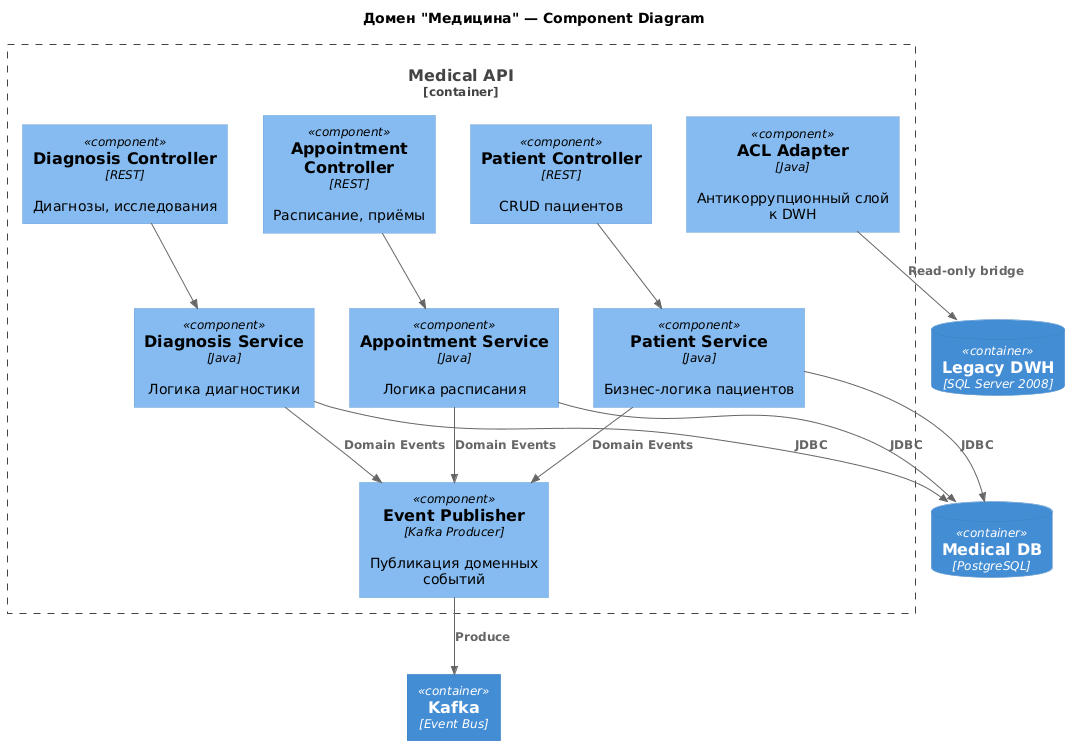

The diagram above was rendered by PlantUML. Its source (embedded in the PNG):
@startuml
!include https://raw.githubusercontent.com/plantuml-stdlib/C4-PlantUML/master/C4_Component.puml

title Домен "Медицина" — Component Diagram

Container_Boundary(med_api, "Medical API") {
    Component(patient_ctrl, "Patient Controller", "REST", "CRUD пациентов")
    Component(appointment_ctrl, "Appointment Controller", "REST", "Расписание, приёмы")
    Component(diagnosis_ctrl, "Diagnosis Controller", "REST", "Диагнозы, исследования")
    Component(patient_svc, "Patient Service", "Java", "Бизнес-логика пациентов")
    Component(appt_svc, "Appointment Service", "Java", "Логика расписания")
    Component(diag_svc, "Diagnosis Service", "Java", "Логика диагностики")
    Component(event_pub, "Event Publisher", "Kafka Producer", "Публикация доменных событий")
    Component(acl, "ACL Adapter", "Java", "Антикоррупционный слой к DWH")
}

ContainerDb(med_db, "Medical DB", "PostgreSQL")
Container(kafka, "Kafka", "Event Bus")
ContainerDb(dwh, "Legacy DWH", "SQL Server 2008")

Rel(patient_ctrl, patient_svc, "")
Rel(appointment_ctrl, appt_svc, "")
Rel(diagnosis_ctrl, diag_svc, "")

Rel(patient_svc, med_db, "JDBC")
Rel(appt_svc, med_db, "JDBC")
Rel(diag_svc, med_db, "JDBC")

Rel(patient_svc, event_pub, "Domain Events")
Rel(appt_svc, event_pub, "Domain Events")
Rel(diag_svc, event_pub, "Domain Events")

Rel(event_pub, kafka, "Produce")
Rel(acl, dwh, "Read-only bridge")
@enduml